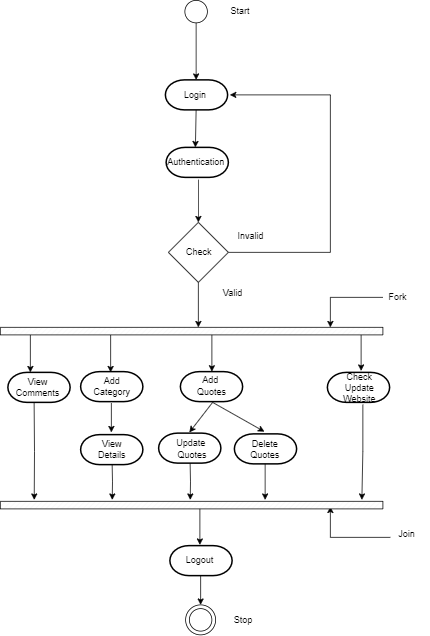

The diagram above was exported from draw.io. Its source (the exported page's mxGraphModel, read from the mxfile embedded in the PNG):
<mxGraphModel dx="983" dy="383" grid="1" gridSize="10" guides="1" tooltips="1" connect="1" arrows="1" fold="1" page="1" pageScale="1" pageWidth="850" pageHeight="1100" background="#ffffff" math="0" shadow="0">
  <root>
    <mxCell id="0" />
    <mxCell id="1" parent="0" />
    <mxCell id="MeH_5oUGjkhg3yOBnXGK-1" value="" style="ellipse;whiteSpace=wrap;html=1;aspect=fixed;fillStyle=auto;fillColor=#FFFFFF;" parent="1" vertex="1">
      <mxGeometry x="406" y="44" width="30" height="30" as="geometry" />
    </mxCell>
    <mxCell id="MeH_5oUGjkhg3yOBnXGK-2" value="Start" style="text;html=1;strokeColor=none;fillColor=none;align=center;verticalAlign=middle;whiteSpace=wrap;rounded=0;" parent="1" vertex="1">
      <mxGeometry x="450" y="44" width="60" height="30" as="geometry" />
    </mxCell>
    <mxCell id="MeH_5oUGjkhg3yOBnXGK-3" value="" style="endArrow=classic;html=1;rounded=0;exitX=0.5;exitY=1;exitDx=0;exitDy=0;" parent="1" source="MeH_5oUGjkhg3yOBnXGK-1" edge="1">
      <mxGeometry width="50" height="50" relative="1" as="geometry">
        <mxPoint x="400" y="300" as="sourcePoint" />
        <mxPoint x="421" y="150" as="targetPoint" />
      </mxGeometry>
    </mxCell>
    <mxCell id="MeH_5oUGjkhg3yOBnXGK-6" value="" style="endArrow=classic;html=1;rounded=0;exitX=0.5;exitY=1;exitDx=0;exitDy=0;" parent="1" edge="1">
      <mxGeometry width="50" height="50" relative="1" as="geometry">
        <mxPoint x="421" y="190" as="sourcePoint" />
        <mxPoint x="420" y="240" as="targetPoint" />
      </mxGeometry>
    </mxCell>
    <mxCell id="MeH_5oUGjkhg3yOBnXGK-9" value="" style="endArrow=classic;html=1;rounded=0;exitX=0.5;exitY=1;exitDx=0;exitDy=0;" parent="1" edge="1">
      <mxGeometry width="50" height="50" relative="1" as="geometry">
        <mxPoint x="424" y="283" as="sourcePoint" />
        <mxPoint x="424" y="340" as="targetPoint" />
      </mxGeometry>
    </mxCell>
    <mxCell id="MeH_5oUGjkhg3yOBnXGK-12" style="edgeStyle=orthogonalEdgeStyle;rounded=0;orthogonalLoop=1;jettySize=auto;html=1;exitX=1;exitY=0.5;exitDx=0;exitDy=0;entryX=1;entryY=0.5;entryDx=0;entryDy=0;" parent="1" source="MeH_5oUGjkhg3yOBnXGK-10" edge="1">
      <mxGeometry relative="1" as="geometry">
        <Array as="points">
          <mxPoint x="600" y="380" />
          <mxPoint x="600" y="170" />
        </Array>
        <mxPoint x="466" y="170" as="targetPoint" />
      </mxGeometry>
    </mxCell>
    <mxCell id="MeH_5oUGjkhg3yOBnXGK-10" value="" style="rhombus;whiteSpace=wrap;html=1;" parent="1" vertex="1">
      <mxGeometry x="384" y="340" width="80" height="80" as="geometry" />
    </mxCell>
    <mxCell id="MeH_5oUGjkhg3yOBnXGK-11" value="Check" style="text;html=1;strokeColor=none;fillColor=none;align=center;verticalAlign=middle;whiteSpace=wrap;rounded=0;" parent="1" vertex="1">
      <mxGeometry x="395" y="365" width="60" height="30" as="geometry" />
    </mxCell>
    <mxCell id="MeH_5oUGjkhg3yOBnXGK-13" value="Invalid" style="text;html=1;strokeColor=none;fillColor=none;align=center;verticalAlign=middle;whiteSpace=wrap;rounded=0;" parent="1" vertex="1">
      <mxGeometry x="464" y="343" width="60" height="30" as="geometry" />
    </mxCell>
    <mxCell id="MeH_5oUGjkhg3yOBnXGK-14" value="" style="endArrow=classic;html=1;rounded=0;exitX=0.5;exitY=1;exitDx=0;exitDy=0;" parent="1" source="MeH_5oUGjkhg3yOBnXGK-10" edge="1">
      <mxGeometry width="50" height="50" relative="1" as="geometry">
        <mxPoint x="400" y="400" as="sourcePoint" />
        <mxPoint x="424" y="480" as="targetPoint" />
      </mxGeometry>
    </mxCell>
    <mxCell id="MeH_5oUGjkhg3yOBnXGK-15" value="Valid" style="text;html=1;strokeColor=none;fillColor=none;align=center;verticalAlign=middle;whiteSpace=wrap;rounded=0;" parent="1" vertex="1">
      <mxGeometry x="440" y="419" width="60" height="30" as="geometry" />
    </mxCell>
    <mxCell id="AM_A5B9zgE4RcnfoAY-o-1" value="" style="endArrow=classic;html=1;rounded=0;" parent="1" edge="1">
      <mxGeometry width="50" height="50" relative="1" as="geometry">
        <mxPoint x="200" y="490" as="sourcePoint" />
        <mxPoint x="200" y="540" as="targetPoint" />
      </mxGeometry>
    </mxCell>
    <mxCell id="AM_A5B9zgE4RcnfoAY-o-40" style="edgeStyle=orthogonalEdgeStyle;rounded=0;orthogonalLoop=1;jettySize=auto;html=1;exitX=0.5;exitY=1;exitDx=0;exitDy=0;" parent="1" edge="1">
      <mxGeometry relative="1" as="geometry">
        <mxPoint x="205.1428571428571" y="710" as="targetPoint" />
        <mxPoint x="205" y="580" as="sourcePoint" />
      </mxGeometry>
    </mxCell>
    <mxCell id="AM_A5B9zgE4RcnfoAY-o-7" value="" style="endArrow=classic;html=1;rounded=0;" parent="1" edge="1">
      <mxGeometry width="50" height="50" relative="1" as="geometry">
        <mxPoint x="307" y="490" as="sourcePoint" />
        <mxPoint x="307" y="540" as="targetPoint" />
      </mxGeometry>
    </mxCell>
    <mxCell id="AM_A5B9zgE4RcnfoAY-o-17" value="" style="endArrow=classic;html=1;rounded=0;exitX=0.5;exitY=1;exitDx=0;exitDy=0;" parent="1" edge="1">
      <mxGeometry width="50" height="50" relative="1" as="geometry">
        <mxPoint x="308" y="581" as="sourcePoint" />
        <mxPoint x="308" y="620" as="targetPoint" />
      </mxGeometry>
    </mxCell>
    <mxCell id="AM_A5B9zgE4RcnfoAY-o-39" style="edgeStyle=orthogonalEdgeStyle;rounded=0;orthogonalLoop=1;jettySize=auto;html=1;exitX=0.5;exitY=1;exitDx=0;exitDy=0;" parent="1" edge="1">
      <mxGeometry relative="1" as="geometry">
        <mxPoint x="309.1428571428571" y="710" as="targetPoint" />
        <mxPoint x="309" y="661" as="sourcePoint" />
      </mxGeometry>
    </mxCell>
    <mxCell id="AM_A5B9zgE4RcnfoAY-o-20" value="" style="endArrow=classic;html=1;rounded=0;" parent="1" edge="1">
      <mxGeometry width="50" height="50" relative="1" as="geometry">
        <mxPoint x="442" y="489" as="sourcePoint" />
        <mxPoint x="442" y="539" as="targetPoint" />
      </mxGeometry>
    </mxCell>
    <mxCell id="AM_A5B9zgE4RcnfoAY-o-23" value="" style="endArrow=classic;html=1;rounded=0;exitX=0.5;exitY=1;exitDx=0;exitDy=0;" parent="1" edge="1">
      <mxGeometry width="50" height="50" relative="1" as="geometry">
        <mxPoint x="443" y="580" as="sourcePoint" />
        <mxPoint x="412" y="620" as="targetPoint" />
      </mxGeometry>
    </mxCell>
    <mxCell id="AM_A5B9zgE4RcnfoAY-o-38" style="edgeStyle=orthogonalEdgeStyle;rounded=0;orthogonalLoop=1;jettySize=auto;html=1;exitX=0.5;exitY=1;exitDx=0;exitDy=0;" parent="1" edge="1">
      <mxGeometry relative="1" as="geometry">
        <mxPoint x="413.1428571428571" y="710" as="targetPoint" />
        <mxPoint x="413" y="661.0000000000001" as="sourcePoint" />
      </mxGeometry>
    </mxCell>
    <mxCell id="AM_A5B9zgE4RcnfoAY-o-26" value="" style="endArrow=classic;html=1;rounded=0;exitX=0.5;exitY=1;exitDx=0;exitDy=0;" parent="1" edge="1">
      <mxGeometry width="50" height="50" relative="1" as="geometry">
        <mxPoint x="443" y="580" as="sourcePoint" />
        <mxPoint x="512" y="619" as="targetPoint" />
      </mxGeometry>
    </mxCell>
    <mxCell id="AM_A5B9zgE4RcnfoAY-o-37" style="edgeStyle=orthogonalEdgeStyle;rounded=0;orthogonalLoop=1;jettySize=auto;html=1;" parent="1" edge="1">
      <mxGeometry relative="1" as="geometry">
        <mxPoint x="513" y="710" as="targetPoint" />
        <mxPoint x="513" y="660" as="sourcePoint" />
      </mxGeometry>
    </mxCell>
    <mxCell id="AM_A5B9zgE4RcnfoAY-o-29" value="" style="endArrow=classic;html=1;rounded=0;" parent="1" edge="1">
      <mxGeometry width="50" height="50" relative="1" as="geometry">
        <mxPoint x="670" y="440" as="sourcePoint" />
        <mxPoint x="600" y="480" as="targetPoint" />
        <Array as="points">
          <mxPoint x="600" y="440" />
        </Array>
      </mxGeometry>
    </mxCell>
    <mxCell id="AM_A5B9zgE4RcnfoAY-o-30" value="Fork" style="text;html=1;strokeColor=none;fillColor=none;align=center;verticalAlign=middle;whiteSpace=wrap;rounded=0;" parent="1" vertex="1">
      <mxGeometry x="660" y="425" width="60" height="30" as="geometry" />
    </mxCell>
    <mxCell id="AM_A5B9zgE4RcnfoAY-o-31" value="" style="endArrow=classic;html=1;rounded=0;" parent="1" edge="1">
      <mxGeometry width="50" height="50" relative="1" as="geometry">
        <mxPoint x="641" y="488" as="sourcePoint" />
        <mxPoint x="641" y="538" as="targetPoint" />
      </mxGeometry>
    </mxCell>
    <mxCell id="AM_A5B9zgE4RcnfoAY-o-36" style="edgeStyle=orthogonalEdgeStyle;rounded=0;orthogonalLoop=1;jettySize=auto;html=1;exitX=0.57;exitY=1.076;exitDx=0;exitDy=0;exitPerimeter=0;" parent="1" source="A5NGMhSOLLh4Cf-YMSit-25" edge="1">
      <mxGeometry relative="1" as="geometry">
        <mxPoint x="642" y="710" as="targetPoint" />
        <mxPoint x="642" y="610" as="sourcePoint" />
      </mxGeometry>
    </mxCell>
    <mxCell id="AM_A5B9zgE4RcnfoAY-o-43" value="" style="endArrow=classic;html=1;rounded=0;" parent="1" edge="1">
      <mxGeometry width="50" height="50" relative="1" as="geometry">
        <mxPoint x="426" y="720" as="sourcePoint" />
        <mxPoint x="426" y="770" as="targetPoint" />
      </mxGeometry>
    </mxCell>
    <mxCell id="AM_A5B9zgE4RcnfoAY-o-50" style="edgeStyle=orthogonalEdgeStyle;rounded=0;orthogonalLoop=1;jettySize=auto;html=1;entryX=0.5;entryY=0;entryDx=0;entryDy=0;exitX=0.5;exitY=1;exitDx=0;exitDy=0;" parent="1" target="AM_A5B9zgE4RcnfoAY-o-48" edge="1">
      <mxGeometry relative="1" as="geometry">
        <mxPoint x="427" y="811" as="sourcePoint" />
      </mxGeometry>
    </mxCell>
    <mxCell id="AM_A5B9zgE4RcnfoAY-o-46" value="" style="endArrow=classic;html=1;rounded=0;" parent="1" edge="1">
      <mxGeometry width="50" height="50" relative="1" as="geometry">
        <mxPoint x="680" y="760" as="sourcePoint" />
        <mxPoint x="600" y="719" as="targetPoint" />
        <Array as="points">
          <mxPoint x="600" y="760" />
        </Array>
      </mxGeometry>
    </mxCell>
    <mxCell id="AM_A5B9zgE4RcnfoAY-o-47" value="Join" style="text;html=1;strokeColor=none;fillColor=none;align=center;verticalAlign=middle;whiteSpace=wrap;rounded=0;" parent="1" vertex="1">
      <mxGeometry x="672" y="741" width="60" height="30" as="geometry" />
    </mxCell>
    <mxCell id="AM_A5B9zgE4RcnfoAY-o-48" value="" style="ellipse;whiteSpace=wrap;html=1;aspect=fixed;" parent="1" vertex="1">
      <mxGeometry x="407" y="850" width="40" height="40" as="geometry" />
    </mxCell>
    <mxCell id="AM_A5B9zgE4RcnfoAY-o-49" value="" style="ellipse;whiteSpace=wrap;html=1;aspect=fixed;fillColor=#FFFFFF;strokeColor=#000000;" parent="1" vertex="1">
      <mxGeometry x="412" y="855" width="30" height="30" as="geometry" />
    </mxCell>
    <mxCell id="AM_A5B9zgE4RcnfoAY-o-51" value="Stop" style="text;html=1;strokeColor=none;fillColor=none;align=center;verticalAlign=middle;whiteSpace=wrap;rounded=0;" parent="1" vertex="1">
      <mxGeometry x="454" y="855" width="60" height="30" as="geometry" />
    </mxCell>
    <mxCell id="A5NGMhSOLLh4Cf-YMSit-2" value="" style="verticalLabelPosition=bottom;verticalAlign=top;html=1;shape=mxgraph.basic.patternFillRect;fillStyle=diag;step=5;fillStrokeWidth=0.2;fillStrokeColor=#dddddd;" parent="1" vertex="1">
      <mxGeometry x="160" y="480" width="510" height="10" as="geometry" />
    </mxCell>
    <mxCell id="A5NGMhSOLLh4Cf-YMSit-3" value="" style="strokeWidth=2;html=1;shape=mxgraph.flowchart.terminator;whiteSpace=wrap;" parent="1" vertex="1">
      <mxGeometry x="380" y="150" width="83" height="40" as="geometry" />
    </mxCell>
    <mxCell id="A5NGMhSOLLh4Cf-YMSit-4" value="Login" style="text;html=1;strokeColor=none;fillColor=none;align=center;verticalAlign=middle;whiteSpace=wrap;rounded=0;" parent="1" vertex="1">
      <mxGeometry x="390" y="155" width="60" height="30" as="geometry" />
    </mxCell>
    <mxCell id="A5NGMhSOLLh4Cf-YMSit-5" value="" style="strokeWidth=2;html=1;shape=mxgraph.flowchart.terminator;whiteSpace=wrap;" parent="1" vertex="1">
      <mxGeometry x="381" y="240" width="83" height="40" as="geometry" />
    </mxCell>
    <mxCell id="A5NGMhSOLLh4Cf-YMSit-10" value="Authentication" style="text;html=1;strokeColor=none;fillColor=none;align=center;verticalAlign=middle;whiteSpace=wrap;rounded=0;" parent="1" vertex="1">
      <mxGeometry x="391" y="235" width="60" height="50" as="geometry" />
    </mxCell>
    <mxCell id="A5NGMhSOLLh4Cf-YMSit-11" value="" style="strokeWidth=2;html=1;shape=mxgraph.flowchart.terminator;whiteSpace=wrap;" parent="1" vertex="1">
      <mxGeometry x="170" y="540" width="83" height="40" as="geometry" />
    </mxCell>
    <mxCell id="A5NGMhSOLLh4Cf-YMSit-13" value="View Comments" style="text;html=1;strokeColor=none;fillColor=none;align=center;verticalAlign=middle;whiteSpace=wrap;rounded=0;" parent="1" vertex="1">
      <mxGeometry x="179.5" y="545" width="60" height="30" as="geometry" />
    </mxCell>
    <mxCell id="A5NGMhSOLLh4Cf-YMSit-14" value="" style="strokeWidth=2;html=1;shape=mxgraph.flowchart.terminator;whiteSpace=wrap;" parent="1" vertex="1">
      <mxGeometry x="267" y="539" width="83" height="40" as="geometry" />
    </mxCell>
    <mxCell id="A5NGMhSOLLh4Cf-YMSit-15" value="Add Category" style="text;html=1;strokeColor=none;fillColor=none;align=center;verticalAlign=middle;whiteSpace=wrap;rounded=0;" parent="1" vertex="1">
      <mxGeometry x="278.5" y="544" width="60" height="30" as="geometry" />
    </mxCell>
    <mxCell id="A5NGMhSOLLh4Cf-YMSit-16" value="" style="strokeWidth=2;html=1;shape=mxgraph.flowchart.terminator;whiteSpace=wrap;" parent="1" vertex="1">
      <mxGeometry x="267" y="623" width="83" height="40" as="geometry" />
    </mxCell>
    <mxCell id="A5NGMhSOLLh4Cf-YMSit-17" value="View Details" style="text;html=1;strokeColor=none;fillColor=none;align=center;verticalAlign=middle;whiteSpace=wrap;rounded=0;" parent="1" vertex="1">
      <mxGeometry x="278.5" y="628" width="60" height="30" as="geometry" />
    </mxCell>
    <mxCell id="A5NGMhSOLLh4Cf-YMSit-18" value="" style="strokeWidth=2;html=1;shape=mxgraph.flowchart.terminator;whiteSpace=wrap;" parent="1" vertex="1">
      <mxGeometry x="400" y="539" width="83" height="40" as="geometry" />
    </mxCell>
    <mxCell id="A5NGMhSOLLh4Cf-YMSit-19" value="Add&amp;nbsp; Quotes" style="text;html=1;strokeColor=none;fillColor=none;align=center;verticalAlign=middle;whiteSpace=wrap;rounded=0;" parent="1" vertex="1">
      <mxGeometry x="412" y="543" width="60" height="30" as="geometry" />
    </mxCell>
    <mxCell id="A5NGMhSOLLh4Cf-YMSit-20" value="" style="strokeWidth=2;html=1;shape=mxgraph.flowchart.terminator;whiteSpace=wrap;" parent="1" vertex="1">
      <mxGeometry x="371" y="621" width="83" height="40" as="geometry" />
    </mxCell>
    <mxCell id="A5NGMhSOLLh4Cf-YMSit-22" value="Update&amp;nbsp; Quotes" style="text;html=1;strokeColor=none;fillColor=none;align=center;verticalAlign=middle;whiteSpace=wrap;rounded=0;" parent="1" vertex="1">
      <mxGeometry x="386" y="627" width="60" height="30" as="geometry" />
    </mxCell>
    <mxCell id="A5NGMhSOLLh4Cf-YMSit-23" value="" style="strokeWidth=2;html=1;shape=mxgraph.flowchart.terminator;whiteSpace=wrap;" parent="1" vertex="1">
      <mxGeometry x="472" y="622" width="83" height="40" as="geometry" />
    </mxCell>
    <mxCell id="A5NGMhSOLLh4Cf-YMSit-24" value="Delete Quotes" style="text;html=1;strokeColor=none;fillColor=none;align=center;verticalAlign=middle;whiteSpace=wrap;rounded=0;" parent="1" vertex="1">
      <mxGeometry x="483" y="628" width="60" height="30" as="geometry" />
    </mxCell>
    <mxCell id="A5NGMhSOLLh4Cf-YMSit-25" value="" style="strokeWidth=2;html=1;shape=mxgraph.flowchart.terminator;whiteSpace=wrap;" parent="1" vertex="1">
      <mxGeometry x="596" y="540" width="83" height="40" as="geometry" />
    </mxCell>
    <mxCell id="A5NGMhSOLLh4Cf-YMSit-26" value="Check Update Website" style="text;html=1;strokeColor=none;fillColor=none;align=center;verticalAlign=middle;whiteSpace=wrap;rounded=0;" parent="1" vertex="1">
      <mxGeometry x="609" y="546" width="60" height="30" as="geometry" />
    </mxCell>
    <mxCell id="A5NGMhSOLLh4Cf-YMSit-27" value="" style="verticalLabelPosition=bottom;verticalAlign=top;html=1;shape=mxgraph.basic.patternFillRect;fillStyle=diag;step=5;fillStrokeWidth=0.2;fillStrokeColor=#dddddd;" parent="1" vertex="1">
      <mxGeometry x="160" y="712" width="510" height="10" as="geometry" />
    </mxCell>
    <mxCell id="A5NGMhSOLLh4Cf-YMSit-28" value="" style="strokeWidth=2;html=1;shape=mxgraph.flowchart.terminator;whiteSpace=wrap;" parent="1" vertex="1">
      <mxGeometry x="386" y="771" width="83" height="40" as="geometry" />
    </mxCell>
    <mxCell id="A5NGMhSOLLh4Cf-YMSit-29" value="Logout" style="text;html=1;strokeColor=none;fillColor=none;align=center;verticalAlign=middle;whiteSpace=wrap;rounded=0;" parent="1" vertex="1">
      <mxGeometry x="396" y="775" width="60" height="30" as="geometry" />
    </mxCell>
  </root>
</mxGraphModel>